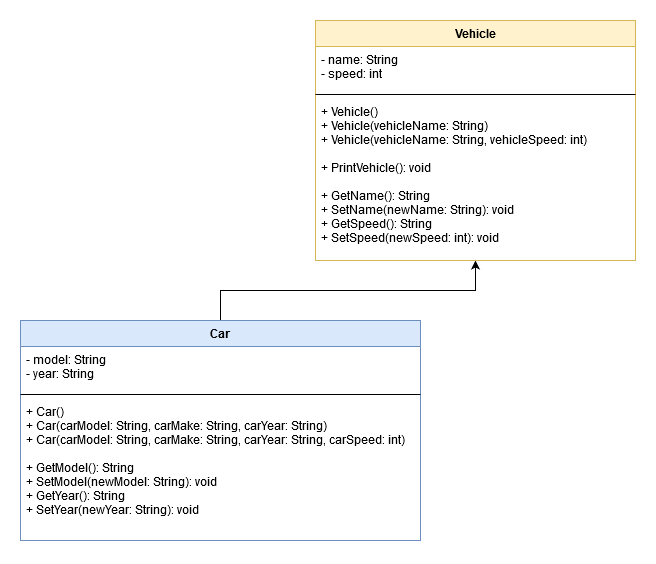

The diagram above was exported from draw.io. Its source (the exported page's mxGraphModel, read from the mxfile embedded in the PNG):
<mxGraphModel dx="1422" dy="791" grid="0" gridSize="10" guides="1" tooltips="1" connect="1" arrows="1" fold="1" page="1" pageScale="1" pageWidth="850" pageHeight="1100" background="#ffffff" math="0" shadow="0">
  <root>
    <mxCell id="0" />
    <mxCell id="1" parent="0" />
    <mxCell id="0iNUUDVgZoYQ9OJyEA1_-27" style="edgeStyle=orthogonalEdgeStyle;rounded=0;orthogonalLoop=1;jettySize=auto;html=1;exitX=0.5;exitY=0;exitDx=0;exitDy=0;entryX=0.5;entryY=1;entryDx=0;entryDy=0;" edge="1" parent="1" source="0iNUUDVgZoYQ9OJyEA1_-19" target="0iNUUDVgZoYQ9OJyEA1_-23">
      <mxGeometry relative="1" as="geometry" />
    </mxCell>
    <mxCell id="0iNUUDVgZoYQ9OJyEA1_-19" value="Car" style="swimlane;fontStyle=1;align=center;verticalAlign=top;childLayout=stackLayout;horizontal=1;startSize=26;horizontalStack=0;resizeParent=1;resizeParentMax=0;resizeLast=0;collapsible=1;marginBottom=0;strokeColor=#6c8ebf;fillColor=#dae8fc;" vertex="1" parent="1">
      <mxGeometry x="25" y="330" width="400" height="220" as="geometry" />
    </mxCell>
    <mxCell id="0iNUUDVgZoYQ9OJyEA1_-20" value="- model: String&#10;- year: String" style="text;strokeColor=none;fillColor=none;align=left;verticalAlign=top;spacingLeft=4;spacingRight=4;overflow=hidden;rotatable=0;points=[[0,0.5],[1,0.5]];portConstraint=eastwest;" vertex="1" parent="0iNUUDVgZoYQ9OJyEA1_-19">
      <mxGeometry y="26" width="400" height="44" as="geometry" />
    </mxCell>
    <mxCell id="0iNUUDVgZoYQ9OJyEA1_-21" value="" style="line;strokeWidth=1;fillColor=none;align=left;verticalAlign=middle;spacingTop=-1;spacingLeft=3;spacingRight=3;rotatable=0;labelPosition=right;points=[];portConstraint=eastwest;" vertex="1" parent="0iNUUDVgZoYQ9OJyEA1_-19">
      <mxGeometry y="70" width="400" height="8" as="geometry" />
    </mxCell>
    <mxCell id="0iNUUDVgZoYQ9OJyEA1_-22" value="+ Car()&#10;+ Car(carModel: String, carMake: String, carYear: String)&#10;+ Car(carModel: String, carMake: String, carYear: String, carSpeed: int)&#10;&#10;+ GetModel(): String&#10;+ SetModel(newModel: String): void&#10;+ GetYear(): String&#10;+ SetYear(newYear: String): void" style="text;strokeColor=none;fillColor=none;align=left;verticalAlign=top;spacingLeft=4;spacingRight=4;overflow=hidden;rotatable=0;points=[[0,0.5],[1,0.5]];portConstraint=eastwest;" vertex="1" parent="0iNUUDVgZoYQ9OJyEA1_-19">
      <mxGeometry y="78" width="400" height="142" as="geometry" />
    </mxCell>
    <mxCell id="0iNUUDVgZoYQ9OJyEA1_-23" value="Vehicle" style="swimlane;fontStyle=1;align=center;verticalAlign=top;childLayout=stackLayout;horizontal=1;startSize=26;horizontalStack=0;resizeParent=1;resizeParentMax=0;resizeLast=0;collapsible=1;marginBottom=0;strokeColor=#d6b656;fillColor=#fff2cc;" vertex="1" parent="1">
      <mxGeometry x="320" y="30" width="320" height="240" as="geometry" />
    </mxCell>
    <mxCell id="0iNUUDVgZoYQ9OJyEA1_-24" value="- name: String&#10;- speed: int" style="text;strokeColor=none;fillColor=none;align=left;verticalAlign=top;spacingLeft=4;spacingRight=4;overflow=hidden;rotatable=0;points=[[0,0.5],[1,0.5]];portConstraint=eastwest;" vertex="1" parent="0iNUUDVgZoYQ9OJyEA1_-23">
      <mxGeometry y="26" width="320" height="44" as="geometry" />
    </mxCell>
    <mxCell id="0iNUUDVgZoYQ9OJyEA1_-25" value="" style="line;strokeWidth=1;fillColor=none;align=left;verticalAlign=middle;spacingTop=-1;spacingLeft=3;spacingRight=3;rotatable=0;labelPosition=right;points=[];portConstraint=eastwest;" vertex="1" parent="0iNUUDVgZoYQ9OJyEA1_-23">
      <mxGeometry y="70" width="320" height="8" as="geometry" />
    </mxCell>
    <mxCell id="0iNUUDVgZoYQ9OJyEA1_-26" value="+ Vehicle()&#10;+ Vehicle(vehicleName: String)&#10;+ Vehicle(vehicleName: String, vehicleSpeed: int)&#10;&#10;+ PrintVehicle(): void&#10;&#10;+ GetName(): String&#10;+ SetName(newName: String): void&#10;+ GetSpeed(): String&#10;+ SetSpeed(newSpeed: int): void" style="text;strokeColor=none;fillColor=none;align=left;verticalAlign=top;spacingLeft=4;spacingRight=4;overflow=hidden;rotatable=0;points=[[0,0.5],[1,0.5]];portConstraint=eastwest;" vertex="1" parent="0iNUUDVgZoYQ9OJyEA1_-23">
      <mxGeometry y="78" width="320" height="162" as="geometry" />
    </mxCell>
  </root>
</mxGraphModel>